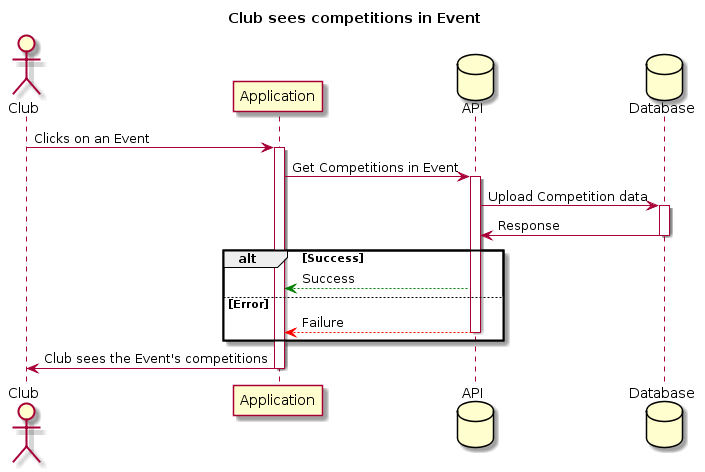

The diagram above was rendered by PlantUML. Its source (embedded in the PNG):
@startuml
title Club sees competitions in Event

actor Club
participant Application
database API
database Database

Club -> Application: Clicks on an Event
activate Application

Application -> API: Get Competitions in Event
activate API

API -> Database: Upload Competition data
activate Database

Database -> API: Response
deactivate Database

alt Success
    API -[#green]-> Application: Success
else Error
    API -[#red]-> Application: Failure
    deactivate API
end

Application -> Club: Club sees the Event's competitions
deactivate Application
@enduml